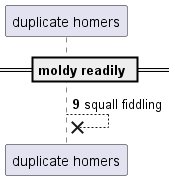

The diagram above was rendered by PlantUML. Its source (embedded in the PNG):
@startuml
participant "duplicate homers" as 0
== moldy readily ==
autonumber 9 8
0 -->x 0: squall fiddling
autonumber stop
@enduml